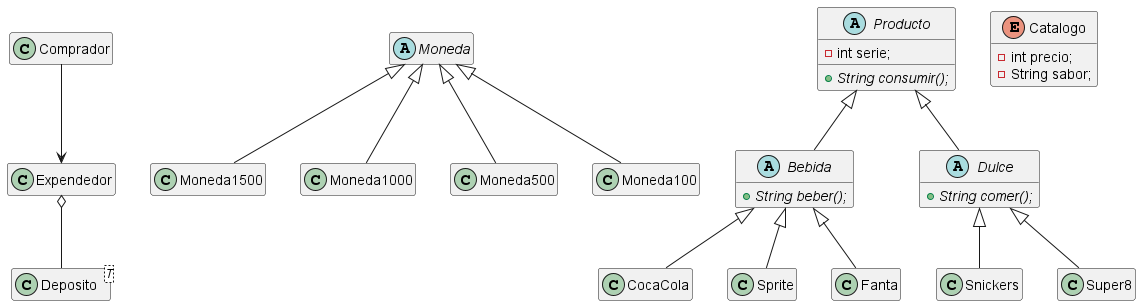

The diagram above was rendered by PlantUML. Its source (embedded in the PNG):
@startuml UML_Imagen
hide empty methods
hide empty fields

class Comprador {

}
class Expendedor {

}
class Deposito<T> {
    
}
abstract Moneda {

}
abstract Producto {
    {field} - int serie;
    {method} {abstract} + String consumir();
}
abstract Bebida {
    {method} {abstract} + String beber();
}
abstract Dulce {
    {method} {abstract} + String comer();
}
enum Catalogo {
    {field} - int precio;
    {field} - String sabor;
}

class Moneda1500
class Moneda1000
class Moneda500
class Moneda100

class CocaCola
class Sprite
class Fanta

class Snickers
class Super8

Comprador --> Expendedor
Expendedor o-- Deposito
Producto <|-- Bebida
Producto <|-- Dulce

Moneda <|-- Moneda100
Moneda <|-- Moneda500
Moneda <|-- Moneda1000
Moneda <|-- Moneda1500
Bebida <|-- CocaCola
Bebida <|-- Sprite
Bebida <|-- Fanta 
Dulce <|-- Snickers
Dulce <|-- Super8
@enduml